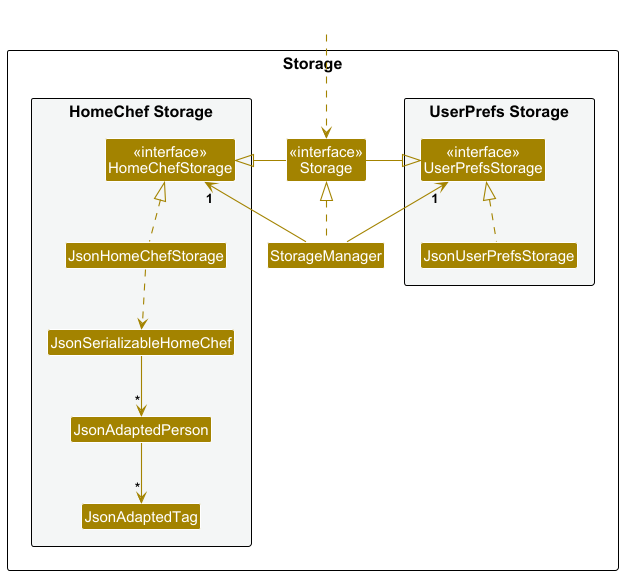

The diagram above was rendered by PlantUML. Its source (embedded in the PNG):
@startuml
!include style.puml
skinparam arrowThickness 1.1
skinparam arrowColor STORAGE_COLOR
skinparam classBackgroundColor STORAGE_COLOR

package Storage as StoragePackage {

package "UserPrefs Storage" #F4F6F6{
Class "<<interface>>\nUserPrefsStorage" as UserPrefsStorage
Class JsonUserPrefsStorage
}

Class "<<interface>>\nStorage" as Storage
Class StorageManager

package "HomeChef Storage" #F4F6F6{
Class "<<interface>>\nHomeChefStorage" as HomeChefStorage
Class JsonHomeChefStorage
Class JsonSerializableHomeChef
Class JsonAdaptedPerson
Class JsonAdaptedTag
}

}

Class HiddenOutside #FFFFFF
HiddenOutside ..> Storage

StorageManager .up.|> Storage
StorageManager -up-> "1" UserPrefsStorage
StorageManager -up-> "1" HomeChefStorage

Storage -left-|> UserPrefsStorage
Storage -right-|> HomeChefStorage

JsonUserPrefsStorage .up.|> UserPrefsStorage
JsonHomeChefStorage .up.|> HomeChefStorage
JsonHomeChefStorage ..> JsonSerializableHomeChef
JsonSerializableHomeChef --> "*" JsonAdaptedPerson
JsonAdaptedPerson --> "*" JsonAdaptedTag

@enduml